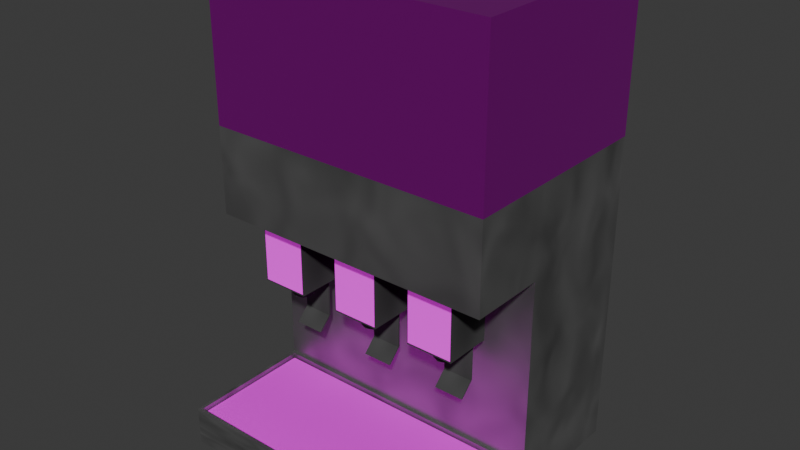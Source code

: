 # Source: SodaFountain.blend  (saved by Blender 4.3.34; exported with 4.5.12 LTS)
import bpy
from mathutils import Matrix  # noqa: F401  (used for matrix-valued properties, if any)

bpy.ops.wm.read_factory_settings(use_empty=True)
scene = bpy.context.scene
scene.name = 'Scene'

# ---- collections
col_collection = bpy.data.collections.new('Collection'); scene.collection.children.link(col_collection)

# ---- images (referenced by path relative to the original .blend; pixels are not part of the script)
import os
ASSET_DIR = os.environ.get("B2B_ASSET_DIR", "")  # directory of the original .blend (textures are referenced by path, not embedded)
HERE = os.path.dirname(os.path.abspath(__file__))  # packed textures are extracted next to this script under _unpacked/

def load_image(name, relpath, width, height, colorspace="sRGB"):
    """Load a texture the original file referenced (path relative to the .blend, or extracted next to this script)."""
    p = next((c for c in (os.path.join(HERE, relpath), os.path.join(ASSET_DIR, relpath)) if relpath and os.path.exists(c)), "")
    if p:
        img = bpy.data.images.load(p, check_existing=True)
        img.name = name
    else:  # same state as the original file: an image datablock whose file is absent (Cycles renders it pink)
        img = bpy.data.images.new(name, width, height)
        img.source = "FILE"
        img.filepath = "//" + (relpath or name)
    img.colorspace_settings.name = colorspace
    return img
img_rusted_metal_grid_jpg = load_image('rusted-metal-grid.jpg', 'rusted-metal-grid.jpg', 1024, 1024, 'sRGB')
img_vendingmachineskinscropped_jpg = load_image('VendingMachineSkinsCropped.jpg', 'VendingMachineSkinsCropped.jpg', 1024, 1024, 'sRGB')
img_blacksqaure_png = load_image('BlackSqaure.png', 'BlackSqaure.png', 1024, 1024, 'sRGB')

# ---- materials (node trees are filled in below, after node groups)
mat_metaltext = bpy.data.materials.new('MetalText')
mat_metaltext.alpha_threshold = 0.0
mat_metaltext.roughness = 0.5
mat_metaltext.line_color = (0.0, 0.0, 0.0, 1.0)
mat_grating = bpy.data.materials.new('Grating')
mat_grating.alpha_threshold = 0.0
mat_grating.roughness = 0.5
mat_grating.line_color = (0.0, 0.0, 0.0, 1.0)
mat_darkplastic = bpy.data.materials.new('DarkPlastic')
mat_sodatextmat = bpy.data.materials.new('SodaTextMat')
mat_metaltextbright = bpy.data.materials.new('MetalTextBright')
mat_metaltextbright.alpha_threshold = 0.0
mat_metaltextbright.roughness = 0.5
mat_metaltextbright.line_color = (0.0, 0.0, 0.0, 1.0)

# ---- material node trees
mat_metaltext.use_nodes = True; mat_metaltext.node_tree.nodes.clear()
_N = mat_metaltext.node_tree.nodes; _L = mat_metaltext.node_tree.links
n0 = _N.new('ShaderNodeOutputMaterial'); n0.name = 'Material Output'; n0.location = (300, 300)
n1 = _N.new('ShaderNodeBsdfPrincipled'); n1.name = 'Principled BSDF'; n1.location = (10, 300)
n1.inputs[1].default_value = 0.8818
n1.inputs[2].default_value = 0.4273
n1.inputs[3].default_value = 1.45
n2 = _N.new('ShaderNodeTexNoise'); n2.name = 'Noise Texture'; n2.location = (-391, 259)
n2.inputs[2].default_value = 5.1
n2.inputs[3].default_value = 0.6
n2.inputs[4].default_value = 0.9917
n2.inputs[8].default_value = 0.6
n3 = _N.new('ShaderNodeMix'); n3.name = 'Mix'; n3.location = (-167, 325)
n3.data_type = 'RGBA'
n3.inputs[7].default_value = (0.1701, 0.1701, 0.1701, 1.0)
_L.new(n1.outputs[0], n0.inputs[0])
_L.new(n3.outputs[2], n1.inputs[0])
_L.new(n2.outputs[0], n3.inputs[0])
n0.is_active_output = True
mat_grating.use_nodes = True; mat_grating.node_tree.nodes.clear()
_N = mat_grating.node_tree.nodes; _L = mat_grating.node_tree.links
n0 = _N.new('ShaderNodeOutputMaterial'); n0.name = 'Material Output'; n0.location = (300, 300)
n1 = _N.new('ShaderNodeBsdfPrincipled'); n1.name = 'Principled BSDF'; n1.location = (10, 300)
n1.inputs[2].default_value = 1.0
n1.inputs[3].default_value = 1.45
n2 = _N.new('ShaderNodeTexImage'); n2.name = 'Image Texture'; n2.location = (-264, 247)
n2.image = img_rusted_metal_grid_jpg
n3 = _N.new('ShaderNodeVectorMath'); n3.name = 'Vector Math'; n3.location = (-463, 185)
n3.operation = 'SCALE'
n3.inputs[3].default_value = 2.4
n4 = _N.new('ShaderNodeTexCoord'); n4.name = 'Texture Coordinate'; n4.location = (-648, 238)
_L.new(n1.outputs[0], n0.inputs[0])
_L.new(n2.outputs[0], n1.inputs[0])
_L.new(n3.outputs[0], n2.inputs[0])
_L.new(n4.outputs[0], n3.inputs[0])
n0.is_active_output = True
mat_darkplastic.use_nodes = True; mat_darkplastic.node_tree.nodes.clear()
_N = mat_darkplastic.node_tree.nodes; _L = mat_darkplastic.node_tree.links
n0 = _N.new('ShaderNodeBsdfPrincipled'); n0.name = 'Principled BSDF'; n0.location = (132, 300)
n0.inputs[1].default_value = 0.05909
n0.inputs[2].default_value = 1.0
n1 = _N.new('ShaderNodeOutputMaterial'); n1.name = 'Material Output'; n1.location = (422, 300)
n2 = _N.new('ShaderNodeTexNoise'); n2.name = 'Noise Texture'; n2.location = (-524, 297)
n2.inputs[2].default_value = 1.3
n2.inputs[4].default_value = 0.2583
n3 = _N.new('ShaderNodeMix'); n3.name = 'Mix'; n3.location = (-133, 349)
n3.data_type = 'RGBA'
n3.inputs[0].default_value = 0.9
n3.inputs[7].default_value = (0.0, 0.0, 0.0, 1.0)
_L.new(n0.outputs[0], n1.inputs[0])
_L.new(n2.outputs[0], n3.inputs[6])
_L.new(n3.outputs[2], n0.inputs[0])
n1.is_active_output = True
mat_sodatextmat.use_nodes = True; mat_sodatextmat.node_tree.nodes.clear()
_N = mat_sodatextmat.node_tree.nodes; _L = mat_sodatextmat.node_tree.links
n0 = _N.new('ShaderNodeBsdfPrincipled'); n0.name = 'Principled BSDF'; n0.location = (27, 329)
n0.inputs[2].default_value = 1.0
n0.inputs[28].default_value = 0.3
n1 = _N.new('ShaderNodeOutputMaterial'); n1.name = 'Material Output'; n1.location = (317, 329)
n2 = _N.new('ShaderNodeTexImage'); n2.name = 'Image Texture'; n2.location = (-421, 307)
n2.image = img_vendingmachineskinscropped_jpg
_L.new(n0.outputs[0], n1.inputs[0])
_L.new(n2.outputs[0], n0.inputs[0])
_L.new(n2.outputs[0], n0.inputs[27])
n1.is_active_output = True
mat_metaltextbright.use_nodes = True; mat_metaltextbright.node_tree.nodes.clear()
_N = mat_metaltextbright.node_tree.nodes; _L = mat_metaltextbright.node_tree.links
n0 = _N.new('ShaderNodeOutputMaterial'); n0.name = 'Material Output'; n0.location = (522, 300)
n1 = _N.new('ShaderNodeBsdfPrincipled'); n1.name = 'Principled BSDF'; n1.location = (232, 300)
n1.inputs[1].default_value = 0.9364
n1.inputs[2].default_value = 0.3273
n1.inputs[3].default_value = 1.45
n2 = _N.new('ShaderNodeTexNoise'); n2.name = 'Noise Texture'; n2.location = (-498, 267)
n2.inputs[2].default_value = 3.4
n2.inputs[3].default_value = 0.6
n2.inputs[4].default_value = 0.8333
n2.inputs[8].default_value = 0.9
n3 = _N.new('ShaderNodeMix'); n3.name = 'Mix'; n3.location = (-277, 347)
n3.data_type = 'RGBA'
n3.inputs[6].default_value = (1.0, 1.0, 1.0, 1.0)
n3.inputs[7].default_value = (0.8033, 0.8033, 0.8033, 1.0)
n4 = _N.new('ShaderNodeTexImage'); n4.name = 'Image Texture'; n4.location = (-283, 105)
n4.image = img_blacksqaure_png
n4.extension = 'EXTEND'
n5 = _N.new('ShaderNodeMix'); n5.name = 'Mix.001'; n5.location = (29, 349)
n5.data_type = 'RGBA'
n6 = _N.new('ShaderNodeVectorMath'); n6.name = 'Vector Math'; n6.location = (-534, -38)
n6.operation = 'SCALE'
n6.inputs[3].default_value = -1.3
n7 = _N.new('ShaderNodeTexCoord'); n7.name = 'Texture Coordinate'; n7.location = (-759, 14)
_L.new(n1.outputs[0], n0.inputs[0])
_L.new(n2.outputs[0], n3.inputs[0])
_L.new(n5.outputs[2], n1.inputs[0])
_L.new(n3.outputs[2], n5.inputs[6])
_L.new(n4.outputs[0], n5.inputs[7])
_L.new(n4.outputs[1], n5.inputs[0])
_L.new(n7.outputs[0], n6.inputs[0])
n0.is_active_output = True

# ---- world
world_world = bpy.data.worlds.new('World'); scene.world = world_world
world_world.use_nodes = True; world_world.node_tree.nodes.clear()
_N = world_world.node_tree.nodes; _L = world_world.node_tree.links
n0 = _N.new('ShaderNodeOutputWorld'); n0.name = 'World Output'; n0.location = (300, 300)
n1 = _N.new('ShaderNodeBackground'); n1.name = 'Background'; n1.location = (10, 300)
n1.inputs[0].default_value = (0.05088, 0.05088, 0.05088, 1.0)
_L.new(n1.outputs[0], n0.inputs[0])
n0.is_active_output = True
world_world.color = (0.05088, 0.05088, 0.05088)
world_world.sun_shadow_jitter_overblur = 0.0

# ---- meshes
me_cube = bpy.data.meshes.new('Cube')
me_cube.from_pydata([(9.592, 4.267, 1.0), (9.819, 4.494, -1.0), (9.592, -4.267, 1.0), (9.819, -4.494, -1.0), (-9.592, 4.267, 1.0), (-9.819, 4.494, -1.0), (-9.592, -4.267, 1.0), (-9.819, -4.494, -1.0), (9.819, -4.494, 1.0), (-9.819, -4.494, 1.0), (9.819, 4.494, 1.0), (-9.819, 4.494, 1.0), (9.819, -4.494, 1.722), (-9.819, -4.494, 1.722), (9.819, 4.494, 1.722), (-9.819, 4.494, 1.722), (9.592, -4.267, 1.722), (-9.592, -4.267, 1.722), (9.592, 4.267, 1.722), (-9.592, 4.267, 1.722)], [], [(0, 4, 6, 2), (3, 8, 9, 7), (7, 9, 11, 5), (5, 1, 3, 7), (1, 10, 8, 3), (5, 11, 10, 1), (9, 8, 12, 13), (10, 11, 15, 14), (2, 6, 17, 16), (6, 4, 19, 17), (16, 17, 13, 12), (18, 16, 12, 14), (17, 19, 15, 13), (19, 18, 14, 15), (4, 0, 18, 19), (0, 2, 16, 18), (11, 9, 13, 15), (8, 10, 14, 12)])
_uv = me_cube.uv_layers.new(name='UVMap')
_uv.uv.foreach_set('vector', [0.6279, 0.5063, 0.8721, 0.5063, 0.8721, 0.7437, 0.6279, 0.7437, 0.375, 0.75, 0.625, 0.75, 0.625, 1.0, 0.375, 1.0, 0.375, 0.0, 0.625, 0.0, 0.625, 0.25, 0.375, 0.25, 0.125, 0.5, 0.375, 0.5, 0.375, 0.75, 0.125, 0.75, 0.375, 0.5, 0.625, 0.5, 0.625, 0.75, 0.375, 0.75, 0.375, 0.25, 0.625, 0.25, 0.625, 0.5, 0.375, 0.5, 0.625, 1.0, 0.625, 0.75, 0.625, 0.75, 0.625, 1.0, 0.625, 0.5, 0.625, 0.25, 0.625, 0.25, 0.625, 0.5, 0.6279, 0.7437, 0.8721, 0.7437, 0.8721, 0.7437, 0.6279, 0.7437, 0.8721, 0.7437, 0.8721, 0.5063, 0.8721, 0.5063, 0.8721, 0.7437, 0.6279, 0.7437, 0.8721, 0.7437, 0.875, 0.75, 0.625, 0.75, 0.6279, 0.5063, 0.6279, 0.7437, 0.625, 0.75, 0.625, 0.5, 0.8721, 0.7437, 0.8721, 0.5063, 0.875, 0.5, 0.875, 0.75, 0.8721, 0.5063, 0.6279, 0.5063, 0.625, 0.5, 0.875, 0.5, 0.8721, 0.5063, 0.6279, 0.5063, 0.6279, 0.5063, 0.8721, 0.5063, 0.6279, 0.5063, 0.6279, 0.7437, 0.6279, 0.7437, 0.6279, 0.5063, 0.625, 0.25, 0.625, 0.0, 0.625, 0.0, 0.625, 0.25, 0.625, 0.75, 0.625, 0.5, 0.625, 0.5, 0.625, 0.75])
me_cube.materials.append(mat_metaltext)
me_cube.use_mirror_vertex_groups = False
me_cube.update()
me_cube_001 = bpy.data.meshes.new('Cube.001')
me_cube_001.from_pydata([(9.592, 4.267, 0.8444), (9.592, -4.267, 0.8444), (-9.592, 4.267, 0.8444), (-9.592, -4.267, 0.8444), (-9.592, -4.267, 1.424), (-9.592, 4.267, 1.424), (9.592, -4.267, 1.424), (9.592, 4.267, 1.424)], [], [(7, 5, 4, 6), (0, 1, 3, 2), (4, 3, 1, 6), (2, 3, 4, 5), (0, 2, 5, 7), (6, 1, 0, 7)])
_uv = me_cube_001.uv_layers.new(name='UVMap')
_uv.uv.foreach_set('vector', [0.6256, 0.5041, 0.8744, 0.5041, 0.8744, 0.7459, 0.6256, 0.7459, 0.6279, 0.5063, 0.6279, 0.7437, 0.8721, 0.7437, 0.8721, 0.5063, 0.8721, 0.7437, 0.8721, 0.7437, 0.6279, 0.7437, 0.6279, 0.7437, 0.8721, 0.5063, 0.8721, 0.7437, 0.8721, 0.7437, 0.8721, 0.5063, 0.6279, 0.5063, 0.8721, 0.5063, 0.8721, 0.5063, 0.6279, 0.5063, 0.6279, 0.7437, 0.6279, 0.7437, 0.6279, 0.5063, 0.6279, 0.5063])
me_cube_001.materials.append(mat_grating)
me_cube_001.use_mirror_vertex_groups = False
me_cube_001.update()
me_cube_002 = bpy.data.meshes.new('Cube.002')
me_cube_002.from_pydata([(9.819, 13.43, -1.0), (9.819, 4.494, -1.0), (-9.819, 13.43, -1.0), (-9.819, 4.494, -1.0), (9.819, 13.43, 1.0), (9.819, 4.494, 1.0), (-9.819, 4.494, 1.0), (-9.819, 13.43, 1.0), (-9.819, 4.494, 14.64), (-9.819, 13.43, 14.64), (9.819, 13.43, 14.64), (9.819, 4.494, 14.64), (-9.819, 4.494, 20.58), (-9.819, 13.43, 20.58), (9.819, 13.43, 20.58), (9.819, 4.494, 20.58), (9.819, -0.7802, 14.64), (-9.819, -0.7802, 14.64), (9.819, -0.7802, 20.58), (-9.819, -0.7802, 20.58)], [], [(2, 0, 1, 3), (2, 7, 9, 10, 4, 0), (7, 2, 3, 6, 8, 9), (1, 5, 6, 3), (11, 10, 14, 15, 18, 16), (6, 5, 11, 8), (1, 0, 4, 10, 11, 5), (10, 9, 13, 14), (17, 16, 18, 19), (8, 11, 16, 17), (9, 8, 17, 19, 12, 13)])
_uv = me_cube_002.uv_layers.new(name='UVMap')
_uv.uv.foreach_set('vector', [0.125, 0.5, 0.375, 0.5, 0.375, 0.7484, 0.125, 0.7484, 0.375, 0.25, 0.625, 0.25, 0.625, 0.25, 0.625, 0.5, 0.625, 0.5, 0.375, 0.5, 0.625, 0.25, 0.375, 0.25, 0.375, 0.00157, 0.625, 0.00157, 0.625, 0.00157, 0.625, 0.25, 0.375, 0.5, 0.625, 0.5, 0.625, 0.25, 0.375, 0.25, 0.625, 0.7484, 0.625, 0.5, 0.625, 0.5, 0.625, 0.7484, 0.625, 0.7484, 0.625, 0.7484, 0.625, 0.25, 0.625, 0.5, 0.625, 0.5, 0.625, 0.25, 0.375, 0.7484, 0.375, 0.5, 0.625, 0.5, 0.625, 0.5, 0.625, 0.7484, 0.625, 0.7484, 0.625, 0.5, 0.625, 0.25, 0.625, 0.25, 0.625, 0.5, 0.625, 0.25, 0.625, 0.5, 0.625, 0.5, 0.625, 0.25, 0.625, 0.25, 0.625, 0.5, 0.625, 0.5, 0.625, 0.25, 0.625, 0.25, 0.625, 0.00157, 0.625, 0.00157, 0.625, 0.00157, 0.625, 0.00157, 0.625, 0.25])
me_cube_002.materials.append(mat_metaltext)
me_cube_002.use_mirror_vertex_groups = False
me_cube_002.update()
me_cone = bpy.data.meshes.new('Cone')
me_cone.from_pydata([(8.742e-08, 2.857, 11.22), (-8.742e-08, 2.567, 9.219), (-0.7071, 2.564, 11.22), (-0.502, 2.359, 9.219), (-1.0, 1.857, 11.22), (-0.71, 1.857, 9.219), (-0.7071, 1.15, 11.22), (-0.502, 1.355, 9.219), (8.742e-08, 0.8571, 11.22), (-8.742e-08, 1.147, 9.219), (0.7071, 1.15, 11.22), (0.502, 1.355, 9.219), (1.0, 1.857, 11.22), (0.71, 1.857, 9.219), (0.7071, 2.564, 11.22), (0.502, 2.359, 9.219), (-1.598, 0.2593, 10.22), (-1.598, 0.2593, 14.72), (-1.598, 3.455, 10.22), (-1.598, 3.455, 14.72), (1.598, 0.2593, 10.22), (1.598, 0.2593, 14.72), (1.598, 3.455, 10.22), (1.598, 3.455, 14.72), (-1.0, 3.094, 7.283), (-1.0, 3.094, 10.28), (-1.0, 3.222, 7.283), (-1.0, 3.222, 10.28), (1.0, 3.094, 7.283), (1.0, 3.094, 10.28), (1.0, 3.222, 7.283), (1.0, 3.222, 10.28), (-1.0, 2.347, 6.382), (-1.0, 2.219, 6.382), (1.0, 2.347, 6.382), (1.0, 2.219, 6.382)], [], [(0, 1, 3, 2), (2, 3, 5, 4), (4, 5, 7, 6), (6, 7, 9, 8), (8, 9, 11, 10), (10, 11, 13, 12), (3, 1, 15, 13, 11, 9, 7, 5), (12, 13, 15, 14), (14, 15, 1, 0), (0, 2, 4, 6, 8, 10, 12, 14), (16, 17, 19, 18), (18, 19, 23, 22), (22, 23, 21, 20), (20, 21, 17, 16), (18, 22, 20, 16), (23, 19, 17, 21), (24, 25, 27, 26), (26, 27, 31, 30), (30, 31, 29, 28), (28, 29, 25, 24), (28, 24, 33, 35), (31, 27, 25, 29), (32, 34, 35, 33), (26, 30, 34, 32), (24, 26, 32, 33), (30, 28, 35, 34)])
_uv = me_cone.uv_layers.new(name='UVMap')
_uv.uv.foreach_set('vector', [1.0, 0.5, 1.0, 1.0, 0.875, 1.0, 0.875, 0.5, 0.875, 0.5, 0.875, 1.0, 0.75, 1.0, 0.75, 0.5, 0.75, 0.5, 0.75, 1.0, 0.625, 1.0, 0.625, 0.5, 0.625, 0.5, 0.625, 1.0, 0.5, 1.0, 0.5, 0.5, 0.5, 0.5, 0.5, 1.0, 0.375, 1.0, 0.375, 0.5, 0.375, 0.5, 0.375, 1.0, 0.25, 1.0, 0.25, 0.5, 0.4197, 0.4197, 0.25, 0.49, 0.08029, 0.4197, 0.01, 0.25, 0.08029, 0.08029, 0.25, 0.01, 0.4197, 0.08029, 0.49, 0.25, 0.25, 0.5, 0.25, 1.0, 0.125, 1.0, 0.125, 0.5, 0.125, 0.5, 0.125, 1.0, 0.0, 1.0, 0.0, 0.5, 0.75, 0.49, 0.9197, 0.4197, 0.99, 0.25, 0.9197, 0.08029, 0.75, 0.01, 0.5803, 0.08029, 0.51, 0.25, 0.5803, 0.4197, 0.375, 0.0, 0.625, 0.0, 0.625, 0.25, 0.375, 0.25, 0.375, 0.25, 0.625, 0.25, 0.625, 0.5, 0.375, 0.5, 0.375, 0.5, 0.625, 0.5, 0.625, 0.75, 0.375, 0.75, 0.375, 0.75, 0.625, 0.75, 0.625, 1.0, 0.375, 1.0, 0.125, 0.5, 0.375, 0.5, 0.375, 0.75, 0.125, 0.75, 0.625, 0.5, 0.875, 0.5, 0.875, 0.75, 0.625, 0.75, 0.375, 0.0, 0.625, 0.0, 0.625, 0.25, 0.375, 0.25, 0.375, 0.25, 0.625, 0.25, 0.625, 0.5, 0.375, 0.5, 0.375, 0.5, 0.625, 0.5, 0.625, 0.75, 0.375, 0.75, 0.375, 0.75, 0.625, 0.75, 0.625, 1.0, 0.375, 1.0, 0.375, 0.75, 0.375, 1.0, 0.375, 1.0, 0.375, 0.75, 0.625, 0.5, 0.875, 0.5, 0.875, 0.75, 0.625, 0.75, 0.125, 0.5, 0.375, 0.5, 0.375, 0.75, 0.125, 0.75, 0.375, 0.25, 0.375, 0.5, 0.375, 0.5, 0.375, 0.25, 0.375, 0.0, 0.375, 0.25, 0.375, 0.25, 0.375, 0.0, 0.375, 0.5, 0.375, 0.75, 0.375, 0.75, 0.375, 0.5])
me_cone.materials.append(mat_darkplastic)
me_cone.update()
me_cone_001 = bpy.data.meshes.new('Cone.001')
me_cone_001.from_pydata([(-5.912, 2.857, 11.22), (-5.912, 2.567, 9.219), (-6.619, 2.564, 11.22), (-6.414, 2.359, 9.219), (-6.912, 1.857, 11.22), (-6.622, 1.857, 9.219), (-6.619, 1.15, 11.22), (-6.414, 1.355, 9.219), (-5.912, 0.8571, 11.22), (-5.912, 1.147, 9.219), (-5.205, 1.15, 11.22), (-5.41, 1.355, 9.219), (-4.912, 1.857, 11.22), (-5.202, 1.857, 9.219), (-5.205, 2.564, 11.22), (-5.41, 2.359, 9.219), (-7.51, 0.2593, 10.22), (-7.51, 0.2593, 14.72), (-7.51, 3.455, 10.22), (-7.51, 3.455, 14.72), (-4.314, 0.2593, 10.22), (-4.314, 0.2593, 14.72), (-4.314, 3.455, 10.22), (-4.314, 3.455, 14.72), (-6.912, 3.094, 7.283), (-6.912, 3.094, 10.28), (-6.912, 3.222, 7.283), (-6.912, 3.222, 10.28), (-4.912, 3.094, 7.283), (-4.912, 3.094, 10.28), (-4.912, 3.222, 7.283), (-4.912, 3.222, 10.28), (-6.912, 2.347, 6.382), (-6.912, 2.219, 6.382), (-4.912, 2.347, 6.382), (-4.912, 2.219, 6.382)], [], [(0, 1, 3, 2), (2, 3, 5, 4), (4, 5, 7, 6), (6, 7, 9, 8), (8, 9, 11, 10), (10, 11, 13, 12), (3, 1, 15, 13, 11, 9, 7, 5), (12, 13, 15, 14), (14, 15, 1, 0), (0, 2, 4, 6, 8, 10, 12, 14), (16, 17, 19, 18), (18, 19, 23, 22), (22, 23, 21, 20), (20, 21, 17, 16), (18, 22, 20, 16), (23, 19, 17, 21), (24, 25, 27, 26), (26, 27, 31, 30), (30, 31, 29, 28), (28, 29, 25, 24), (28, 24, 33, 35), (31, 27, 25, 29), (32, 34, 35, 33), (26, 30, 34, 32), (24, 26, 32, 33), (30, 28, 35, 34)])
_uv = me_cone_001.uv_layers.new(name='UVMap')
_uv.uv.foreach_set('vector', [1.0, 0.5, 1.0, 1.0, 0.875, 1.0, 0.875, 0.5, 0.875, 0.5, 0.875, 1.0, 0.75, 1.0, 0.75, 0.5, 0.75, 0.5, 0.75, 1.0, 0.625, 1.0, 0.625, 0.5, 0.625, 0.5, 0.625, 1.0, 0.5, 1.0, 0.5, 0.5, 0.5, 0.5, 0.5, 1.0, 0.375, 1.0, 0.375, 0.5, 0.375, 0.5, 0.375, 1.0, 0.25, 1.0, 0.25, 0.5, 0.4197, 0.4197, 0.25, 0.49, 0.08029, 0.4197, 0.01, 0.25, 0.08029, 0.08029, 0.25, 0.01, 0.4197, 0.08029, 0.49, 0.25, 0.25, 0.5, 0.25, 1.0, 0.125, 1.0, 0.125, 0.5, 0.125, 0.5, 0.125, 1.0, 0.0, 1.0, 0.0, 0.5, 0.75, 0.49, 0.9197, 0.4197, 0.99, 0.25, 0.9197, 0.08029, 0.75, 0.01, 0.5803, 0.08029, 0.51, 0.25, 0.5803, 0.4197, 0.375, 0.0, 0.625, 0.0, 0.625, 0.25, 0.375, 0.25, 0.375, 0.25, 0.625, 0.25, 0.625, 0.5, 0.375, 0.5, 0.375, 0.5, 0.625, 0.5, 0.625, 0.75, 0.375, 0.75, 0.375, 0.75, 0.625, 0.75, 0.625, 1.0, 0.375, 1.0, 0.125, 0.5, 0.375, 0.5, 0.375, 0.75, 0.125, 0.75, 0.625, 0.5, 0.875, 0.5, 0.875, 0.75, 0.625, 0.75, 0.375, 0.0, 0.625, 0.0, 0.625, 0.25, 0.375, 0.25, 0.375, 0.25, 0.625, 0.25, 0.625, 0.5, 0.375, 0.5, 0.375, 0.5, 0.625, 0.5, 0.625, 0.75, 0.375, 0.75, 0.375, 0.75, 0.625, 0.75, 0.625, 1.0, 0.375, 1.0, 0.375, 0.75, 0.375, 1.0, 0.375, 1.0, 0.375, 0.75, 0.625, 0.5, 0.875, 0.5, 0.875, 0.75, 0.625, 0.75, 0.125, 0.5, 0.375, 0.5, 0.375, 0.75, 0.125, 0.75, 0.375, 0.25, 0.375, 0.5, 0.375, 0.5, 0.375, 0.25, 0.375, 0.0, 0.375, 0.25, 0.375, 0.25, 0.375, 0.0, 0.375, 0.5, 0.375, 0.75, 0.375, 0.75, 0.375, 0.5])
me_cone_001.materials.append(mat_darkplastic)
me_cone_001.update()
me_cone_002 = bpy.data.meshes.new('Cone.002')
me_cone_002.from_pydata([(5.64, 2.857, 11.22), (5.64, 2.567, 9.219), (4.933, 2.564, 11.22), (5.138, 2.359, 9.219), (4.64, 1.857, 11.22), (4.93, 1.857, 9.219), (4.933, 1.15, 11.22), (5.138, 1.355, 9.219), (5.64, 0.8571, 11.22), (5.64, 1.147, 9.219), (6.347, 1.15, 11.22), (6.142, 1.355, 9.219), (6.64, 1.857, 11.22), (6.35, 1.857, 9.219), (6.347, 2.564, 11.22), (6.142, 2.359, 9.219), (4.043, 0.2593, 10.22), (4.043, 0.2593, 14.72), (4.043, 3.455, 10.22), (4.043, 3.455, 14.72), (7.238, 0.2593, 10.22), (7.238, 0.2593, 14.72), (7.238, 3.455, 10.22), (7.238, 3.455, 14.72), (4.64, 3.094, 7.283), (4.64, 3.094, 10.28), (4.64, 3.222, 7.283), (4.64, 3.222, 10.28), (6.64, 3.094, 7.283), (6.64, 3.094, 10.28), (6.64, 3.222, 7.283), (6.64, 3.222, 10.28), (4.64, 2.347, 6.382), (4.64, 2.219, 6.382), (6.64, 2.347, 6.382), (6.64, 2.219, 6.382)], [], [(0, 1, 3, 2), (2, 3, 5, 4), (4, 5, 7, 6), (6, 7, 9, 8), (8, 9, 11, 10), (10, 11, 13, 12), (3, 1, 15, 13, 11, 9, 7, 5), (12, 13, 15, 14), (14, 15, 1, 0), (0, 2, 4, 6, 8, 10, 12, 14), (16, 17, 19, 18), (18, 19, 23, 22), (22, 23, 21, 20), (20, 21, 17, 16), (18, 22, 20, 16), (23, 19, 17, 21), (24, 25, 27, 26), (26, 27, 31, 30), (30, 31, 29, 28), (28, 29, 25, 24), (28, 24, 33, 35), (31, 27, 25, 29), (32, 34, 35, 33), (26, 30, 34, 32), (24, 26, 32, 33), (30, 28, 35, 34)])
_uv = me_cone_002.uv_layers.new(name='UVMap')
_uv.uv.foreach_set('vector', [1.0, 0.5, 1.0, 1.0, 0.875, 1.0, 0.875, 0.5, 0.875, 0.5, 0.875, 1.0, 0.75, 1.0, 0.75, 0.5, 0.75, 0.5, 0.75, 1.0, 0.625, 1.0, 0.625, 0.5, 0.625, 0.5, 0.625, 1.0, 0.5, 1.0, 0.5, 0.5, 0.5, 0.5, 0.5, 1.0, 0.375, 1.0, 0.375, 0.5, 0.375, 0.5, 0.375, 1.0, 0.25, 1.0, 0.25, 0.5, 0.4197, 0.4197, 0.25, 0.49, 0.08029, 0.4197, 0.01, 0.25, 0.08029, 0.08029, 0.25, 0.01, 0.4197, 0.08029, 0.49, 0.25, 0.25, 0.5, 0.25, 1.0, 0.125, 1.0, 0.125, 0.5, 0.125, 0.5, 0.125, 1.0, 0.0, 1.0, 0.0, 0.5, 0.75, 0.49, 0.9197, 0.4197, 0.99, 0.25, 0.9197, 0.08029, 0.75, 0.01, 0.5803, 0.08029, 0.51, 0.25, 0.5803, 0.4197, 0.375, 0.0, 0.625, 0.0, 0.625, 0.25, 0.375, 0.25, 0.375, 0.25, 0.625, 0.25, 0.625, 0.5, 0.375, 0.5, 0.375, 0.5, 0.625, 0.5, 0.625, 0.75, 0.375, 0.75, 0.375, 0.75, 0.625, 0.75, 0.625, 1.0, 0.375, 1.0, 0.125, 0.5, 0.375, 0.5, 0.375, 0.75, 0.125, 0.75, 0.625, 0.5, 0.875, 0.5, 0.875, 0.75, 0.625, 0.75, 0.375, 0.0, 0.625, 0.0, 0.625, 0.25, 0.375, 0.25, 0.375, 0.25, 0.625, 0.25, 0.625, 0.5, 0.375, 0.5, 0.375, 0.5, 0.625, 0.5, 0.625, 0.75, 0.375, 0.75, 0.375, 0.75, 0.625, 0.75, 0.625, 1.0, 0.375, 1.0, 0.375, 0.75, 0.375, 1.0, 0.375, 1.0, 0.375, 0.75, 0.625, 0.5, 0.875, 0.5, 0.875, 0.75, 0.625, 0.75, 0.125, 0.5, 0.375, 0.5, 0.375, 0.75, 0.125, 0.75, 0.375, 0.25, 0.375, 0.5, 0.375, 0.5, 0.375, 0.25, 0.375, 0.0, 0.375, 0.25, 0.375, 0.25, 0.375, 0.0, 0.375, 0.5, 0.375, 0.75, 0.375, 0.75, 0.375, 0.5])
me_cone_002.materials.append(mat_darkplastic)
me_cone_002.update()
me_plane = bpy.data.meshes.new('Plane')
me_plane.from_pydata([(4.093, 0.2441, 10.34), (7.192, 0.2441, 10.34), (4.093, 0.2441, 14.56), (7.192, 0.2441, 14.56), (-1.551, 0.2441, 10.34), (1.549, 0.2441, 10.34), (-1.551, 0.2441, 14.56), (1.549, 0.2441, 14.56), (-7.465, 0.2441, 10.34), (-4.365, 0.2441, 10.34), (-7.465, 0.2441, 14.56), (-4.365, 0.2441, 14.56)], [], [(0, 1, 3, 2), (4, 5, 7, 6), (8, 9, 11, 10)])
_uv = me_plane.uv_layers.new(name='UVMap')
_uv.uv.foreach_set('vector', [0.5136, 0.3872, 0.6882, 0.3872, 0.6882, 0.8294, 0.5136, 0.8294, 0.7665, 0.4462, 0.9411, 0.4462, 0.9411, 0.8884, 0.7665, 0.8884, 0.01779, 0.4216, 0.1924, 0.4216, 0.1924, 0.8638, 0.01779, 0.8638])
me_plane.materials.append(mat_sodatextmat)
me_plane.update()
me_cube_004 = bpy.data.meshes.new('Cube.004')
me_cube_004.from_pydata([(-9.819, 4.494, 20.58), (-9.819, 13.43, 20.58), (9.819, 13.43, 20.58), (9.819, 4.494, 20.58), (9.819, -0.7802, 20.58), (-9.819, -0.7802, 20.58), (-9.819, 4.494, 31.0), (-9.819, 13.43, 31.0), (9.819, 13.43, 31.0), (9.819, 4.494, 31.0), (9.819, -0.7802, 31.0), (-9.819, -0.7802, 31.0)], [], [(8, 7, 6, 11, 10, 9), (2, 1, 7, 8), (1, 0, 5, 11, 6, 7), (5, 4, 10, 11), (4, 3, 2, 8, 9, 10)])
_uv = me_cube_004.uv_layers.new(name='UVMap')
_uv.uv.foreach_set('vector', [-0.4027, -1.224, -0.4027, -0.6642, -0.6575, -0.6642, -0.808, -0.6642, -0.808, -1.224, -0.6575, -1.224, -0.1053, -1.224, -0.1053, -0.6642, -0.4027, -0.6642, -0.4027, -1.224, -0.5107, -0.6642, -0.5107, -0.4093, -0.5107, -0.2589, -0.808, -0.2589, -0.808, -0.4093, -0.808, -0.6642, -3.017, 0.9081, -3.017, -6.766, 1.056, -6.766, 1.056, 0.9081, -0.2133, -0.6642, -0.2133, -0.5137, -0.2133, -0.2589, -0.5107, -0.2589, -0.5107, -0.5137, -0.5107, -0.6642])
me_cube_004.materials.append(mat_metaltextbright)
me_cube_004.use_mirror_vertex_groups = False
me_cube_004.update()

# ---- objects
ob_cube = bpy.data.objects.new('Cube', me_cube)
ob_cube_001 = bpy.data.objects.new('Cube.001', me_cube_001)
ob_cube_002 = bpy.data.objects.new('Cube.002', me_cube_002)
ob_cone = bpy.data.objects.new('Cone', me_cone)
ob_cone_001 = bpy.data.objects.new('Cone.001', me_cone_001)
ob_cone_002 = bpy.data.objects.new('Cone.002', me_cone_002)
ob_plane = bpy.data.objects.new('Plane', me_plane)
ob_cube_003 = bpy.data.objects.new('Cube.003', me_cube_004)

# ---- transforms, parenting, visibility, modifiers, constraints
ob_cube.location = (0.0, 0.0, 0.0)
ob_cube.lock_rotations_4d = False
ob_cube.empty_display_type = 'ARROWS'
ob_cube.lineart.crease_threshold = 0.0
ob_cube_001.location = (0.0, 0.0, 0.0)
ob_cube_001.lock_rotations_4d = False
ob_cube_001.empty_display_type = 'ARROWS'
ob_cube_001.lineart.crease_threshold = 0.0
_m = ob_cube_001.modifiers.new('Bevel', 'BEVEL')
_m.width = 0.16
_m.width_pct = 0.16
_m.segments = 8
_m = ob_cube_001.modifiers.new('Boolean', 'BOOLEAN')
_m.object = ob_cube
ob_cube_002.location = (0.0, 0.0, 0.0)
ob_cube_002.lock_rotations_4d = False
ob_cube_002.empty_display_type = 'ARROWS'
ob_cube_002.lineart.crease_threshold = 0.0
ob_cone.location = (0.0, 0.0, 0.0)
_m = ob_cone.modifiers.new('Boolean', 'BOOLEAN')
ob_cone_001.location = (0.0, 0.0, 0.0)
_m = ob_cone_001.modifiers.new('Boolean', 'BOOLEAN')
ob_cone_002.location = (0.0, 0.0, 0.0)
_m = ob_cone_002.modifiers.new('Boolean', 'BOOLEAN')
ob_plane.location = (0.0, 0.0, 0.0)
ob_cube_003.location = (0.0, 0.0, 0.0)
ob_cube_003.lock_rotations_4d = False
ob_cube_003.empty_display_type = 'ARROWS'
ob_cube_003.lineart.crease_threshold = 0.0

# ---- collection membership
col_collection.objects.link(ob_cube)
col_collection.objects.link(ob_cube_001)
col_collection.objects.link(ob_cube_002)
col_collection.objects.link(ob_cone)
col_collection.objects.link(ob_cone_001)
col_collection.objects.link(ob_cone_002)
col_collection.objects.link(ob_plane)
col_collection.objects.link(ob_cube_003)

# ---- scene / render settings (as saved in the file)
scene.frame_start = 1; scene.frame_end = 250; scene.frame_set(23)
scene.render.engine = 'BLENDER_EEVEE_NEXT'
bpy.context.view_layer.update()

# ---- added for rendering (the .blend has no active camera and no usable light): camera, sun
cam_auto = bpy.data.cameras.new('AutoCamera')
cam_auto.lens = 50.0
cam_auto.sensor_width = 36.0
cam_auto.clip_end = 1000.0
ob_auto_camera = bpy.data.objects.new('AutoCamera', cam_auto)
scene.collection.objects.link(ob_auto_camera)
ob_auto_camera.location = (38.4908, -41.7229, 45.7919)
ob_auto_camera.rotation_euler = (1.09748, -7.21219e-08, 0.694738)
scene.camera = ob_auto_camera
light_auto_sun = bpy.data.lights.new('AutoSun', 'SUN')
light_auto_sun.energy = 3.0
light_auto_sun.angle = 0.0523599
ob_auto_sun = bpy.data.objects.new('AutoSun', light_auto_sun)
scene.collection.objects.link(ob_auto_sun)
ob_auto_sun.rotation_euler = (0.872665, 0.174533, 0.523599)
bpy.context.view_layer.update()
